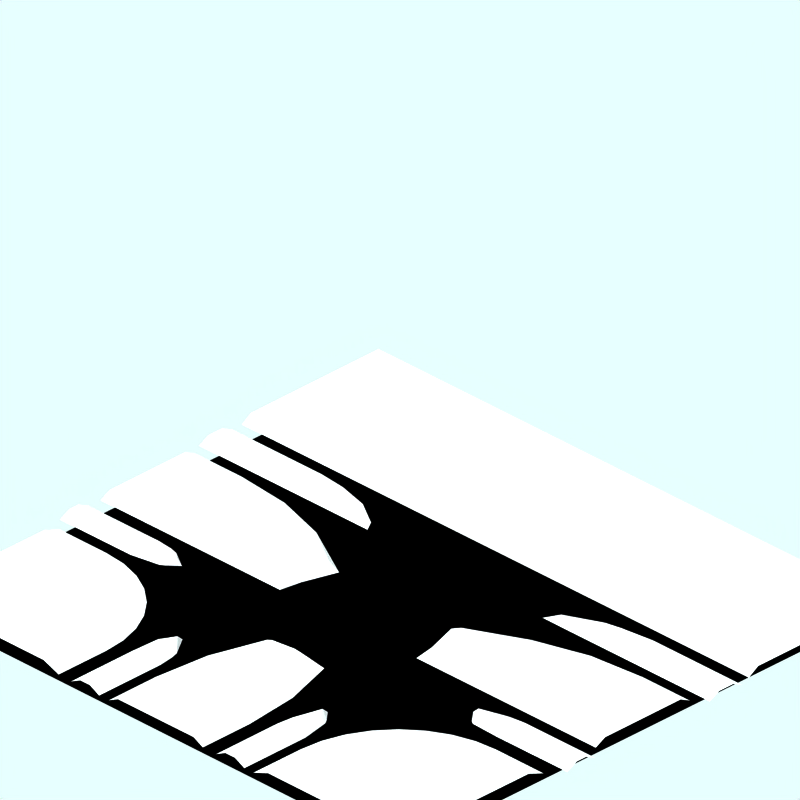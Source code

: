# Source: sew.blend  (saved by Blender 4.0.36; exported with 4.5.12 LTS)
import bpy
from mathutils import Matrix  # noqa: F401  (used for matrix-valued properties, if any)

bpy.ops.wm.read_factory_settings(use_empty=True)
scene = bpy.context.scene
scene.name = 'Scene'

# ---- collections
col_collection_1 = bpy.data.collections.new('Collection 1'); scene.collection.children.link(col_collection_1)
col_collection_2 = bpy.data.collections.new('Collection 2'); scene.collection.children.link(col_collection_2)
col_collection_2.hide_render = True
col_collection_2.hide_viewport = True
col_collection_3 = bpy.data.collections.new('Collection 3'); scene.collection.children.link(col_collection_3)

# ---- materials (node trees are filled in below, after node groups)
mat_snow = bpy.data.materials.new('Snow')
mat_snow.alpha_threshold = 0.0
mat_snow.preview_render_type = 'FLAT'
mat_snow.roughness = 0.5
mat_snow.line_color = (0.0, 0.0, 0.0, 1.0)
mat_transparent = bpy.data.materials.new('Transparent')
mat_transparent.alpha_threshold = 0.0
mat_transparent.preview_render_type = 'FLAT'
mat_transparent.diffuse_color = (0.0, 0.0, 0.0, 1.0)
mat_transparent.roughness = 0.5
mat_transparent.line_color = (0.0, 0.0, 0.0, 1.0)

# ---- material node trees

# ---- world
world_world = bpy.data.worlds.new('World'); scene.world = world_world
world_world.color = (0.9059, 1.0, 1.0)
world_world.use_sun_shadow = False
world_world.sun_shadow_jitter_overblur = 0.0
world_world.cycles.sampling_method = 'MANUAL'
world_world.cycles.sample_map_resolution = 256

# ---- cameras
cam_camera_001 = bpy.data.cameras.new('Camera.001')
cam_camera_001.type = 'ORTHO'
cam_camera_001.passepartout_alpha = 0.2
cam_camera_001.clip_end = 100.0
cam_camera_001.lens = 35.0
cam_camera_001.sensor_width = 32.0
cam_camera_001.sensor_height = 18.0
cam_camera_001.ortho_scale = 12.0
cam_camera_001.display_size = 5.91
cam_camera_001.show_passepartout = False
cam_camera_001.show_safe_areas = True
cam_camera_001.dof.focus_distance = 0.0
cam_camera_001.dof.aperture_fstop = 128.0

# ---- lights
light_lamp = bpy.data.lights.new('Lamp', 'SUN')
light_lamp.transmission_factor = 0.0
light_lamp.angle = 1.571
light_lamp.energy = 0.028
light_lamp.shadow_buffer_clip_start = 0.5
light_lamp.shadow_soft_size = 1.0
light_lamp.shadow_cascade_max_distance = 1000.0
light_lamp.cycles.use_multiple_importance_sampling = False

# ---- meshes
me_circle_017 = bpy.data.meshes.new('Circle.017')
me_circle_017.from_pydata([(1.415, -3.324, 0.0), (1.371, -3.479, 0.0), (1.342, -3.771, 0.0), (1.564, -3.434, 0.1), (1.562, -3.483, 0.1), (1.542, -3.771, 0.1), (1.632, -2.99, 0.0), (1.801, -3.183, 0.0), (1.849, -3.259, 0.0), (1.942, -3.771, 0.0), (1.632, -3.101, 0.1), (1.691, -3.233, 0.1), (1.707, -3.282, 0.1), (1.742, -3.771, 0.1), (1.342, -4.271, 0.0), (1.542, -4.271, 0.1), (1.942, -4.271, 0.0), (1.742, -4.271, 0.1), (1.342, -5.271, 0.0), (1.542, -5.271, 0.1), (1.942, -5.271, 0.0), (1.742, -5.271, 0.1)], [], [(0, 6, 10, 3), (1, 0, 3, 4), (2, 1, 4, 5), (7, 6, 10, 11), (8, 7, 11, 12), (9, 8, 12, 13), (4, 12, 13, 5), (3, 11, 12, 4), (3, 10, 11), (5, 13, 17, 15), (2, 5, 15, 14), (9, 13, 17, 16), (14, 15, 19, 18), (16, 17, 21, 20), (15, 17, 21, 19)])
me_circle_017.materials.append(mat_snow)
me_circle_017.use_remesh_preserve_volume = False
me_circle_017.use_remesh_preserve_attributes = False
me_circle_017.use_mirror_vertex_groups = False
me_circle_017.update()
me_circle_016 = bpy.data.meshes.new('Circle.016')
me_circle_016.from_pydata([(-1.858, -3.367, 0.0), (-1.901, -3.433, 0.0), (-1.925, -3.96, 0.0), (-1.703, -3.423, 0.1), (-1.705, -3.472, 0.1), (-1.725, -3.96, 0.1), (-1.635, -3.179, 0.0), (-1.399, -3.538, 0.0), (-1.36, -3.679, 0.0), (-1.325, -3.96, 0.0), (-1.635, -3.29, 0.1), (-1.576, -3.622, 0.1), (-1.559, -3.671, 0.1), (-1.525, -3.96, 0.1), (-1.925, -4.46, 0.0), (-1.725, -4.46, 0.1), (-1.325, -4.46, 0.0), (-1.525, -4.46, 0.1), (-1.925, -5.46, 0.0), (-1.725, -5.46, 0.1), (-1.325, -5.46, 0.0), (-1.525, -5.46, 0.1)], [], [(0, 6, 10, 3), (1, 0, 3, 4), (2, 1, 4, 5), (7, 6, 10, 11), (8, 7, 11, 12), (9, 8, 12, 13), (4, 12, 13, 5), (3, 11, 12, 4), (3, 10, 11), (5, 13, 17, 15), (2, 5, 15, 14), (9, 13, 17, 16), (14, 15, 19, 18), (16, 17, 21, 20), (15, 17, 21, 19)])
me_circle_016.materials.append(mat_snow)
me_circle_016.use_remesh_preserve_volume = False
me_circle_016.use_remesh_preserve_attributes = False
me_circle_016.use_mirror_vertex_groups = False
me_circle_016.update()
me_circle_015 = bpy.data.meshes.new('Circle.015')
me_circle_015.from_pydata([(1.433, -3.513, 0.0), (1.39, -3.668, 0.0), (1.36, -3.96, 0.0), (1.582, -3.623, 0.1), (1.58, -3.672, 0.1), (1.56, -3.96, 0.1), (1.65, -3.179, 0.0), (1.819, -3.372, 0.0), (1.867, -3.448, 0.0), (1.96, -3.96, 0.0), (1.65, -3.29, 0.1), (1.709, -3.422, 0.1), (1.725, -3.471, 0.1), (1.76, -3.96, 0.1), (1.36, -4.26, 0.0), (1.56, -4.26, 0.1), (1.96, -4.26, 0.0), (1.76, -4.26, 0.1), (1.36, -5.26, 0.0), (1.56, -5.26, 0.1), (1.96, -5.26, 0.0), (1.76, -5.26, 0.1)], [], [(0, 6, 10, 3), (1, 0, 3, 4), (2, 1, 4, 5), (7, 6, 10, 11), (8, 7, 11, 12), (9, 8, 12, 13), (4, 12, 13, 5), (3, 11, 12, 4), (3, 10, 11), (5, 13, 17, 15), (2, 5, 15, 14), (9, 13, 17, 16), (14, 15, 19, 18), (16, 17, 21, 20), (15, 17, 21, 19)])
me_circle_015.materials.append(mat_snow)
me_circle_015.use_remesh_preserve_volume = False
me_circle_015.use_remesh_preserve_attributes = False
me_circle_015.use_mirror_vertex_groups = False
me_circle_015.update()
me_circle_014 = bpy.data.meshes.new('Circle.014')
me_circle_014.from_pydata([(-1.653, -3.367, 0.0), (-1.696, -3.433, 0.0), (-1.72, -3.96, 0.0), (-1.498, -3.423, 0.1), (-1.5, -3.472, 0.1), (-1.52, -3.96, 0.1), (-1.43, -3.179, 0.0), (-1.194, -3.538, 0.0), (-1.155, -3.679, 0.0), (-1.12, -3.96, 0.0), (-1.43, -3.29, 0.1), (-1.371, -3.622, 0.1), (-1.355, -3.671, 0.1), (-1.32, -3.96, 0.1), (-1.72, -4.26, 0.0), (-1.52, -4.26, 0.1), (-1.12, -4.26, 0.0), (-1.32, -4.26, 0.1), (-1.72, -5.26, 0.0), (-1.52, -5.26, 0.1), (-1.12, -5.26, 0.0), (-1.32, -5.26, 0.1)], [], [(0, 6, 10, 3), (1, 0, 3, 4), (2, 1, 4, 5), (7, 6, 10, 11), (8, 7, 11, 12), (9, 8, 12, 13), (4, 12, 13, 5), (3, 11, 12, 4), (3, 10, 11), (5, 13, 17, 15), (2, 5, 15, 14), (9, 13, 17, 16), (14, 15, 19, 18), (16, 17, 21, 20), (15, 17, 21, 19)])
me_circle_014.materials.append(mat_snow)
me_circle_014.use_remesh_preserve_volume = False
me_circle_014.use_remesh_preserve_attributes = False
me_circle_014.use_mirror_vertex_groups = False
me_circle_014.update()
me_circle_012 = bpy.data.meshes.new('Circle.012')
me_circle_012.from_pydata([(2.179, -2.481, 0.0), (2.18, -3.074, 0.0), (2.181, -3.579, 0.0), (2.587, -2.455, 0.1), (2.577, -3.116, 0.1), (2.581, -3.579, 0.1), (2.185, -1.927, 0.0), (2.727, -2.059, 0.0), (3.312, -2.703, 0.0), (3.577, -3.579, 0.0), (2.425, -2.233, 0.1), (2.99, -2.75, 0.1), (3.183, -3.113, 0.1), (3.183, -3.579, 0.1), (2.181, -4.479, 0.0), (2.581, -4.479, 0.1), (3.577, -4.479, 0.0), (3.183, -4.479, 0.1), (2.181, -5.479, 0.0), (2.581, -5.479, 0.1), (3.577, -5.479, 0.0), (3.183, -5.479, 0.1)], [], [(0, 6, 10, 3), (1, 0, 3, 4), (2, 1, 4, 5), (7, 6, 10, 11), (8, 7, 11, 12), (9, 8, 12, 13), (4, 12, 13, 5), (3, 11, 12, 4), (3, 10, 11), (5, 13, 17, 15), (2, 5, 15, 14), (9, 13, 17, 16), (16, 17, 21, 20), (15, 17, 21, 19), (14, 15, 19, 18)])
me_circle_012.materials.append(mat_snow)
me_circle_012.use_remesh_preserve_volume = False
me_circle_012.use_remesh_preserve_attributes = False
me_circle_012.use_mirror_vertex_groups = False
me_circle_012.update()
me_circle_008 = bpy.data.meshes.new('Circle.008')
me_circle_008.from_pydata([(-3.209, -2.39, 0.0), (-3.502, -2.956, 0.0), (-3.601, -3.461, 0.0), (-2.884, -2.564, 0.1), (-3.106, -2.995, 0.1), (-3.201, -3.461, 0.1), (-2.596, -1.909, 0.0), (-2.204, -1.79, 0.0), (-2.204, -2.956, 0.0), (-2.204, -3.461, 0.0), (-2.601, -2.311, 0.1), (-2.598, -2.367, 0.1), (-2.598, -2.995, 0.1), (-2.598, -3.461, 0.1), (-3.601, -4.361, 0.0), (-3.201, -4.361, 0.1), (-2.204, -4.361, 0.0), (-2.598, -4.361, 0.1), (-3.601, -5.361, 0.0), (-3.201, -5.361, 0.1), (-2.204, -5.361, 0.0), (-2.598, -5.361, 0.1)], [], [(0, 6, 10, 3), (1, 0, 3, 4), (2, 1, 4, 5), (7, 6, 10, 11), (8, 7, 11, 12), (9, 8, 12, 13), (4, 12, 13, 5), (3, 11, 12, 4), (3, 10, 11), (5, 13, 17, 15), (2, 5, 15, 14), (9, 13, 17, 16), (14, 15, 19, 18), (16, 17, 21, 20), (15, 17, 21, 19)])
me_circle_008.materials.append(mat_snow)
me_circle_008.use_remesh_preserve_volume = False
me_circle_008.use_remesh_preserve_attributes = False
me_circle_008.use_mirror_vertex_groups = False
me_circle_008.update()
me_circle_007 = bpy.data.meshes.new('Circle.007')
me_circle_007.from_pydata([(-0.5079, -2.279, 0.0), (-0.8009, -3.245, 0.0), (-0.8999, -4.25, 0.0), (-0.3232, -2.356, 0.1), (-0.6049, -3.284, 0.1), (-0.7, -4.25, 0.1), (0.1, -1.189, 0.0), (0.7079, -1.379, 0.0), (1.101, -1.445, 0.0), (1.1, -4.25, 0.0), (0.1, -1.4, 0.1), (0.5232, -1.456, 0.1), (0.9049, -1.584, 0.1), (0.9, -4.25, 0.1), (-0.8999, -5.25, 0.0), (-0.7, -5.25, 0.1), (1.1, -5.25, 0.0), (0.9, -5.25, 0.1)], [], [(0, 6, 10, 3), (1, 0, 3, 4), (2, 1, 4, 5), (7, 6, 10, 11), (8, 7, 11, 12), (9, 8, 12, 13), (4, 12, 13, 5), (3, 11, 12, 4), (3, 10, 11), (5, 13, 17, 15), (2, 5, 15, 14), (9, 13, 17, 16)])
me_circle_007.materials.append(mat_snow)
me_circle_007.use_remesh_preserve_volume = False
me_circle_007.use_remesh_preserve_attributes = False
me_circle_007.use_mirror_vertex_groups = False
me_circle_007.update()
me_circle_005 = bpy.data.meshes.new('Circle.005')
me_circle_005.from_pydata([(-0.5079, -2.279, 0.0), (-0.8009, -3.245, 0.0), (-0.8999, -4.25, 0.0), (-0.3232, -2.356, 0.1), (-0.6049, -3.284, 0.1), (-0.7, -4.25, 0.1), (0.1, -1.189, 0.0), (0.7079, -1.379, 0.0), (1.101, -1.445, 0.0), (1.1, -4.25, 0.0), (0.1, -1.4, 0.1), (0.5232, -1.456, 0.1), (0.9049, -1.584, 0.1), (0.9, -4.25, 0.1), (-0.8999, -5.25, 0.0), (-0.7, -5.25, 0.1), (1.1, -5.25, 0.0), (0.9, -5.25, 0.1)], [], [(0, 6, 10, 3), (1, 0, 3, 4), (2, 1, 4, 5), (7, 6, 10, 11), (8, 7, 11, 12), (9, 8, 12, 13), (4, 12, 13, 5), (3, 11, 12, 4), (3, 10, 11), (5, 13, 17, 15), (2, 5, 15, 14), (9, 13, 17, 16)])
me_circle_005.materials.append(mat_snow)
me_circle_005.use_remesh_preserve_volume = False
me_circle_005.use_remesh_preserve_attributes = False
me_circle_005.use_mirror_vertex_groups = False
me_circle_005.update()
me_circle_004 = bpy.data.meshes.new('Circle.004')
me_circle_004.from_pydata([(-2.779, -2.779, 0.0), (-2.52, -3.094, 0.0), (-2.328, -3.454, 0.0), (-2.21, -3.844, 0.0), (-2.17, -4.25, 0.0), (-4.25, -2.17, 0.0), (-3.844, -2.21, 0.0), (-3.454, -2.328, 0.0), (-3.094, -2.52, 0.0), (-3.005, -3.005, 0.12), (-2.787, -3.272, 0.12), (-2.624, -3.576, 0.12), (-2.524, -3.907, 0.12), (-2.49, -4.25, 0.12), (-4.25, -2.49, 0.12), (-3.907, -2.524, 0.12), (-3.576, -2.624, 0.12), (-3.272, -2.787, 0.12), (-3.254, -3.584, 0.12), (-3.403, -3.403, 0.12), (-3.143, -3.791, 0.12), (-3.075, -4.016, 0.12), (-3.052, -4.25, 0.12), (-4.25, -3.052, 0.12), (-4.016, -3.075, 0.12), (-3.791, -3.143, 0.12), (-3.584, -3.254, 0.12), (-5.25, -2.17, 0.0), (-5.25, -2.49, 0.12), (-5.25, -3.052, 0.12), (-2.17, -5.25, 0.0), (-2.49, -5.25, 0.12), (-3.052, -5.25, 0.12), (-4.251, -4.251, 0.12), (-4.251, -5.251, 0.12), (-5.25, -4.252, 0.12), (-5.25, -5.252, 0.12)], [], [(1, 0, 9, 10), (2, 1, 10, 11), (3, 2, 11, 12), (4, 3, 12, 13), (6, 5, 14, 15), (7, 6, 15, 16), (8, 7, 16, 17), (8, 0, 9, 17), (10, 9, 19, 18), (11, 10, 18, 20), (12, 11, 20, 21), (13, 12, 21, 22), (15, 14, 23, 24), (16, 15, 24, 25), (17, 16, 25, 26), (17, 9, 19, 26), (28, 29, 23, 14), (27, 28, 14, 5), (4, 13, 31, 30), (13, 22, 32, 31), (33, 34, 32, 22), (36, 34, 33, 35), (35, 33, 23, 29), (33, 23, 24), (33, 24, 25), (33, 25, 26), (33, 26, 19), (33, 19, 18), (33, 18, 20), (33, 20, 21), (33, 21, 22)])
me_circle_004.materials.append(mat_snow)
me_circle_004.use_remesh_preserve_volume = False
me_circle_004.use_remesh_preserve_attributes = False
me_circle_004.use_mirror_vertex_groups = False
me_circle_004.update()
me_cube_001 = bpy.data.meshes.new('Cube.001')
me_cube_001.from_pydata([(-2.008, 7.55e-08, -5.39), (-4.908, 0.12, -5.39), (-2.208, 0.12, -5.39), (-2.208, 0.12, 5.36), (-2.008, -7.55e-08, 5.36), (-4.908, 0.12, 5.36)], [], [(4, 0, 2, 3), (3, 2, 1, 5)])
me_cube_001.materials.append(mat_snow)
me_cube_001.use_remesh_preserve_volume = False
me_cube_001.use_remesh_preserve_attributes = False
me_cube_001.use_mirror_vertex_groups = False
me_cube_001.update()
me_plane_005 = bpy.data.meshes.new('Plane.005')
me_plane_005.from_pydata([(5.25, 5.06, -0.09987), (5.25, -5.25, -0.09987), (-5.06, -5.25, -0.09987), (-5.06, 5.06, -0.09987)], [], [(0, 3, 2, 1)])
me_plane_005.materials.append(mat_transparent)
me_plane_005.use_remesh_preserve_volume = False
me_plane_005.use_remesh_preserve_attributes = False
me_plane_005.use_mirror_vertex_groups = False
me_plane_005.update()
me_circle_003 = bpy.data.meshes.new('Circle.003')
me_circle_003.from_pydata([(-2.589, -2.779, 0.0), (-2.33, -3.094, 0.0), (-2.138, -3.454, 0.0), (-2.02, -3.844, 0.0), (-1.98, -4.25, 0.0), (-4.06, -2.17, 0.0), (-3.654, -2.21, 0.0), (-3.264, -2.328, 0.0), (-2.904, -2.52, 0.0), (-2.815, -3.005, 0.12), (-2.597, -3.272, 0.12), (-2.434, -3.576, 0.12), (-2.334, -3.907, 0.12), (-2.3, -4.25, 0.12), (-4.06, -2.49, 0.12), (-3.717, -2.524, 0.12), (-3.386, -2.624, 0.12), (-3.082, -2.787, 0.12), (-3.064, -3.584, 0.12), (-3.213, -3.403, 0.12), (-2.953, -3.791, 0.12), (-2.885, -4.016, 0.12), (-2.862, -4.25, 0.12), (-4.06, -3.052, 0.12), (-3.826, -3.075, 0.12), (-3.601, -3.143, 0.12), (-3.394, -3.254, 0.12), (-5.06, -2.17, 0.0), (-5.06, -2.49, 0.12), (-5.06, -3.052, 0.12), (-1.98, -5.25, 0.0), (-2.3, -5.25, 0.12), (-2.862, -5.25, 0.12), (-4.061, -4.251, 0.12), (-5.061, -4.251, 0.12), (-4.062, -5.25, 0.12), (-5.062, -5.25, 0.12)], [], [(1, 0, 9, 10), (2, 1, 10, 11), (3, 2, 11, 12), (4, 3, 12, 13), (6, 5, 14, 15), (7, 6, 15, 16), (8, 7, 16, 17), (8, 0, 9, 17), (10, 9, 19, 18), (11, 10, 18, 20), (12, 11, 20, 21), (13, 12, 21, 22), (15, 14, 23, 24), (16, 15, 24, 25), (17, 16, 25, 26), (17, 9, 19, 26), (27, 28, 14, 5), (28, 29, 23, 14), (4, 13, 31, 30), (13, 22, 32, 31), (34, 33, 23, 29), (33, 24, 25), (33, 35, 32, 22), (33, 23, 24), (34, 36, 35, 33), (33, 25, 26), (33, 26, 19), (33, 19, 18), (33, 18, 20), (33, 20, 21), (33, 21, 22)])
me_circle_003.materials.append(mat_snow)
me_circle_003.use_remesh_preserve_volume = False
me_circle_003.use_remesh_preserve_attributes = False
me_circle_003.use_mirror_vertex_groups = False
me_circle_003.update()
me_circle_020 = bpy.data.meshes.new('Circle.020')
me_circle_020.from_pydata([(-0.5279, -2.289, 0.0), (-0.8209, -3.255, 0.0), (-0.9199, -4.26, 0.0), (-0.3432, -2.366, 0.1), (-0.6249, -3.294, 0.1), (-0.72, -4.26, 0.1), (0.08, -2.199, 0.0), (0.6879, -2.289, 0.0), (0.9809, -3.255, 0.0), (1.08, -4.26, 0.0), (0.08, -2.31, 0.1), (0.5032, -2.366, 0.1), (0.7849, -3.294, 0.1), (0.88, -4.26, 0.1), (-0.9199, -5.26, 0.0), (-0.72, -5.26, 0.1), (1.08, -5.26, 0.0), (0.88, -5.26, 0.1)], [], [(0, 6, 10, 3), (1, 0, 3, 4), (2, 1, 4, 5), (7, 6, 10, 11), (8, 7, 11, 12), (9, 8, 12, 13), (4, 12, 13, 5), (3, 11, 12, 4), (3, 10, 11), (5, 13, 17, 15), (2, 5, 15, 14), (9, 13, 17, 16)])
me_circle_020.materials.append(mat_snow)
me_circle_020.use_remesh_preserve_volume = False
me_circle_020.use_remesh_preserve_attributes = False
me_circle_020.use_mirror_vertex_groups = False
me_circle_020.update()
me_sphere = bpy.data.meshes.new('Sphere')
me_sphere.from_pydata([(-1.333e-06, 1.25e-06, 31.62), (-22.88, 16.62, 14.14), (8.74, 26.9, 14.14), (28.28, 4.856e-07, 14.14), (-8.74, 26.9, -14.14), (22.88, 16.62, -14.14), (-28.28, -7.508e-07, -14.14), (1.432e-06, -1.515e-06, -31.62), (-13.45, 9.772, 26.9), (5.137, 15.81, 26.9), (-8.313, 25.58, 16.63), (-26.9, 5.941e-07, 16.63), (16.63, 1.043e-06, 26.9), (21.76, 15.81, 16.63), (-30.08, 9.772, -1.941e-06), (-18.59, 25.58, -2.13e-06), (4.973e-08, 31.62, -1.581e-06), (18.59, 25.58, -5.047e-07), (30.08, 9.772, 6.886e-07), (-21.76, 15.81, -16.63), (8.313, 25.58, -16.63), (26.9, -8.593e-07, -16.63), (-16.63, -1.308e-06, -26.9), (-5.137, 15.81, -26.9), (13.45, 9.772, -26.9), (-24.33, 17.68, -2.035e-06), (-20.73, 21.1, 7.071), (-21.46, 21.63, -2.082e-06), (-19.66, 23.34, 3.536), (-22.53, 19.39, 3.536), (-22.9, 19.65, -2.059e-06), (-20.02, 23.61, -2.106e-06), (-20.2, 22.22, 5.303), (-19.12, 24.46, 1.768), (-21.63, 20.25, 5.303), (-23.43, 18.53, 1.768), (-20.56, 22.49, 1.768), (-21.1, 21.37, 3.536), (-22.0, 20.51, 1.768), (-22.18, 20.64, -2.071e-06), (-20.74, 22.62, -2.094e-06), (-19.93, 22.78, 4.419), (-19.39, 23.9, 2.652), (-22.08, 19.82, 4.419), (-22.98, 18.96, 2.652), (-21.01, 22.06, 0.8839), (-20.11, 22.92, 2.652), (-21.82, 20.38, 3.536), (-20.38, 22.36, 3.536), (-21.73, 21.07, 0.8839), (-22.26, 19.95, 2.652), (-20.29, 23.05, 0.8839), (-19.57, 24.04, 0.8839), (-19.84, 23.48, 1.768), (-20.83, 21.93, 2.652), (-21.55, 20.94, 2.652), (-21.28, 21.5, 1.768), (-23.16, 19.09, 0.8839), (-22.45, 20.08, 0.8839), (-22.71, 19.52, 1.768), (-21.37, 20.81, 4.419), (-20.65, 21.8, 4.419), (-20.92, 21.24, 5.303), (-6.725, 4.886, 29.26), (-18.17, 13.2, 20.52), (2.569, 7.906, 29.26), (6.939, 21.36, 20.52), (0.2137, 26.24, 15.38), (-15.6, 21.1, 15.38), (-24.89, 8.312, 15.38), (-29.18, 4.886, -7.071), (-26.48, 13.2, 7.071), (-13.66, 26.24, -7.071), (4.37, 29.26, 7.071), (-4.37, 29.26, -7.071), (13.66, 26.24, 7.071), (20.73, 21.1, -7.071), (-25.02, 7.906, -15.38), (-15.25, 21.36, -15.38), (-0.2137, 26.24, -15.38), (15.6, 21.1, -15.38), (-22.45, -1.03e-06, -20.52), (-8.313, -1.412e-06, -29.26), (-6.939, 21.36, -20.52), (-2.569, 7.906, -29.26), (18.17, 13.2, -20.52), (6.725, 4.886, -29.26), (-10.88, 17.68, 21.76), (-4.156, 12.79, 26.9), (-1.588, 20.7, 21.76), (-20.17, 4.886, 21.76), (-28.49, 4.886, 8.313), (-4.156, 28.6, 8.313), (-13.45, 25.58, 8.313), (-9.294, 28.6, -1.855e-06), (-25.92, 12.79, -8.313), (-20.17, 20.7, -8.313), (4.156, 28.6, -8.313), (9.294, 28.6, -1.043e-06), (13.45, 25.58, -8.313), (-13.45, 15.81, -21.76), (-19.19, 7.906, -21.76), (-10.88, 7.906, -26.9), (10.88, 17.68, -21.76), (1.588, 20.7, -21.76), (4.156, 12.79, -26.9), (-19.08, 24.81, 0.4419)], [], [(9, 13, 12), (3, 12, 13), (18, 3, 13), (13, 17, 18), (21, 18, 5), (30, 25, 19), (26, 32, 10), (25, 35, 1), (34, 26, 1), (31, 40, 19), (40, 27, 19), (27, 39, 19), (39, 30, 19), (32, 41, 10), (41, 28, 10), (28, 42, 10), (42, 33, 10), (51, 36, 45), (45, 40, 51), (31, 51, 40), (40, 45, 27), (51, 31, 52), (52, 53, 51), (36, 51, 53), (53, 52, 33), (42, 28, 46), (46, 53, 42), (33, 42, 53), (53, 46, 36), (54, 36, 46), (46, 48, 54), (37, 54, 48), (48, 46, 28), (54, 37, 55), (55, 56, 54), (36, 54, 56), (56, 55, 38), (49, 27, 45), (45, 56, 49), (38, 49, 56), (56, 45, 36), (50, 38, 55), (55, 47, 50), (29, 50, 47), (47, 55, 37), (30, 57, 25), (57, 35, 25), (57, 30, 58), (58, 59, 57), (35, 57, 59), (59, 58, 38), (50, 29, 44), (44, 59, 50), (38, 50, 59), (59, 44, 35), (49, 38, 58), (58, 39, 49), (27, 49, 39), (39, 58, 30), (60, 34, 43), (43, 47, 60), (37, 60, 47), (47, 43, 29), (60, 37, 61), (61, 62, 60), (34, 60, 62), (62, 61, 32), (34, 62, 26), (62, 32, 26), (41, 32, 61), (61, 48, 41), (28, 41, 48), (48, 61, 37), (35, 44, 1), (44, 29, 1), (29, 43, 1), (43, 34, 1), (68, 10, 87), (87, 64, 68), (1, 68, 64), (64, 87, 8), (88, 8, 87), (87, 89, 88), (9, 88, 89), (89, 87, 10), (67, 2, 66), (66, 89, 67), (10, 67, 89), (89, 66, 9), (88, 9, 65), (65, 63, 88), (8, 88, 63), (65, 0, 63), (90, 11, 69), (69, 64, 90), (8, 90, 64), (64, 69, 1), (9, 66, 13), (66, 2, 13), (0, 65, 12), (65, 9, 12), (91, 14, 71), (71, 69, 91), (11, 91, 69), (69, 71, 1), (92, 16, 73), (73, 67, 92), (10, 92, 67), (67, 73, 2), (92, 10, 93), (93, 94, 92), (16, 92, 94), (94, 93, 15), (72, 4, 74), (74, 94, 72), (15, 72, 94), (94, 74, 16), (17, 76, 18), (76, 5, 18), (2, 75, 13), (75, 17, 13), (77, 19, 95), (95, 70, 77), (6, 77, 70), (70, 95, 14), (78, 4, 72), (72, 96, 78), (19, 78, 96), (96, 72, 15), (79, 20, 97), (97, 74, 79), (4, 79, 74), (74, 97, 16), (98, 16, 97), (97, 99, 98), (17, 98, 99), (99, 97, 20), (80, 5, 76), (76, 99, 80), (20, 80, 99), (99, 76, 17), (98, 17, 75), (75, 73, 98), (16, 98, 73), (73, 75, 2), (100, 23, 83), (83, 78, 100), (19, 100, 78), (78, 83, 4), (100, 19, 101), (101, 102, 100), (23, 100, 102), (102, 101, 22), (82, 7, 84), (84, 102, 82), (22, 82, 102), (102, 84, 23), (81, 22, 101), (101, 77, 81), (6, 81, 77), (77, 101, 19), (103, 24, 85), (85, 80, 103), (20, 103, 80), (80, 85, 5), (103, 20, 104), (104, 105, 103), (24, 103, 105), (105, 104, 23), (84, 7, 86), (86, 105, 84), (23, 84, 105), (105, 86, 24), (83, 23, 104), (104, 79, 83), (4, 83, 79), (79, 104, 20), (5, 85, 21), (85, 24, 21), (14, 95, 25), (95, 19, 25), (1, 71, 25), (71, 14, 25), (10, 68, 26), (68, 1, 26), (19, 96, 31), (96, 15, 31), (15, 93, 33), (93, 10, 33), (52, 106, 33), (106, 15, 33), (15, 106, 31), (106, 52, 31)])
me_sphere.use_remesh_preserve_volume = False
me_sphere.use_remesh_preserve_attributes = False
me_sphere.use_mirror_vertex_groups = False
me_sphere.update()

# ---- objects
ob_circle_008 = bpy.data.objects.new('Circle.008', me_circle_017)
ob_circle_006 = bpy.data.objects.new('Circle.006', me_circle_016)
ob_circle_003 = bpy.data.objects.new('Circle.003', me_circle_015)
ob_circle_002 = bpy.data.objects.new('Circle.002', me_circle_014)
ob_circle_001 = bpy.data.objects.new('Circle.001', me_circle_012)
ob_circle_000 = bpy.data.objects.new('Circle.000', me_circle_008)
ob_circle_009 = bpy.data.objects.new('Circle.009', me_circle_007)
ob_circle_007 = bpy.data.objects.new('Circle.007', me_circle_005)
ob_circle_005 = bpy.data.objects.new('Circle.005', me_circle_004)
ob_cube_001 = bpy.data.objects.new('Cube.001', me_cube_001)
ob_plane_005 = bpy.data.objects.new('Plane.005', me_plane_005)
ob_circle_004 = bpy.data.objects.new('Circle.004', me_circle_003)
ob_circle_019 = bpy.data.objects.new('Circle.019', me_circle_020)
ob_camera = bpy.data.objects.new('Camera', cam_camera_001)
ob_sphere = bpy.data.objects.new('Sphere', me_sphere)
ob_lamp_001 = bpy.data.objects.new('Lamp.001', light_lamp)

# ---- transforms, parenting, visibility, modifiers, constraints
ob_circle_008.location = (2.98e-08, 2.132e-14, 0.0)
ob_circle_008.rotation_euler = (0.0, -0.0, -20.42)
ob_circle_008.lock_rotations_4d = False
ob_circle_008.empty_display_type = 'ARROWS'
ob_circle_008.color = (0.0, 0.0, 0.0, 1.0)
ob_circle_008.lineart.crease_threshold = 0.0
ob_circle_006.location = (2.842e-14, -5.96e-08, 0.0)
ob_circle_006.rotation_euler = (0.0, -0.0, -23.56)
ob_circle_006.lock_rotations_4d = False
ob_circle_006.empty_display_type = 'ARROWS'
ob_circle_006.color = (0.0, 0.0, 0.0, 1.0)
ob_circle_006.lineart.crease_threshold = 0.0
ob_circle_003.location = (-2.665e-15, -7.451e-09, 0.0)
ob_circle_003.rotation_euler = (0.0, -0.0, -18.85)
ob_circle_003.lock_rotations_4d = False
ob_circle_003.empty_display_type = 'ARROWS'
ob_circle_003.color = (0.0, 0.0, 0.0, 1.0)
ob_circle_003.lineart.crease_threshold = 0.0
ob_circle_002.location = (-8.882e-15, 0.0, 0.0)
ob_circle_002.rotation_euler = (0.0, -0.0, -18.85)
ob_circle_002.lock_rotations_4d = False
ob_circle_002.empty_display_type = 'ARROWS'
ob_circle_002.color = (0.0, 0.0, 0.0, 1.0)
ob_circle_002.lineart.crease_threshold = 0.0
ob_circle_001.location = (-2.98e-08, -1.421e-14, 0.0)
ob_circle_001.rotation_euler = (0.0, -0.0, -20.42)
ob_circle_001.scale = (-0.5, -1.0, 1.0)
ob_circle_001.lock_rotations_4d = False
ob_circle_001.empty_display_type = 'ARROWS'
ob_circle_001.color = (0.0, 0.0, 0.0, 1.0)
ob_circle_001.lineart.crease_threshold = 0.0
ob_circle_000.location = (-5.96e-08, -3.553e-14, 0.0)
ob_circle_000.rotation_euler = (0.0, -0.0, -20.42)
ob_circle_000.scale = (0.5, 1.0, 1.0)
ob_circle_000.lock_rotations_4d = False
ob_circle_000.empty_display_type = 'ARROWS'
ob_circle_000.color = (0.0, 0.0, 0.0, 1.0)
ob_circle_000.lineart.crease_threshold = 0.0
ob_circle_009.location = (2.22e-16, -1.49e-08, 0.0)
ob_circle_009.rotation_euler = (0.0, -0.0, -20.42)
ob_circle_009.lock_rotations_4d = False
ob_circle_009.empty_display_type = 'ARROWS'
ob_circle_009.color = (0.0, 0.0, 0.0, 1.0)
ob_circle_009.lineart.crease_threshold = 0.0
ob_circle_007.location = (2.22e-16, -1.49e-08, 0.0)
ob_circle_007.rotation_euler = (0.0, -0.0, -20.42)
ob_circle_007.scale = (1.0, -1.0, 1.0)
ob_circle_007.lock_rotations_4d = False
ob_circle_007.empty_display_type = 'ARROWS'
ob_circle_007.color = (0.0, 0.0, 0.0, 1.0)
ob_circle_007.lineart.crease_threshold = 0.0
ob_circle_005.location = (2.22e-16, -1.49e-08, 0.0)
ob_circle_005.rotation_euler = (0.0, -0.0, -11.0)
ob_circle_005.lock_rotations_4d = False
ob_circle_005.empty_display_type = 'ARROWS'
ob_circle_005.color = (0.0, 0.0, 0.0, 1.0)
ob_circle_005.lineart.crease_threshold = 0.0
ob_cube_001.location = (1.49e-08, -1.49e-08, 0.0)
ob_cube_001.rotation_euler = (1.571, -0.0, -20.42)
ob_cube_001.lock_rotations_4d = False
ob_cube_001.empty_display_type = 'ARROWS'
ob_cube_001.color = (0.0, 0.0, 0.0, 1.0)
ob_cube_001.lineart.crease_threshold = 0.0
ob_plane_005.location = (-8.882e-15, 0.0, 0.0)
ob_plane_005.rotation_euler = (0.0, -0.0, -12.57)
ob_plane_005.lock_rotations_4d = False
ob_plane_005.empty_display_type = 'ARROWS'
ob_plane_005.color = (0.0, 0.0, 0.0, 1.0)
ob_plane_005.lineart.crease_threshold = 0.0
ob_circle_004.location = (2.22e-16, -1.49e-08, 0.0)
ob_circle_004.rotation_euler = (0.0, -0.0, -12.57)
ob_circle_004.lock_rotations_4d = False
ob_circle_004.empty_display_type = 'ARROWS'
ob_circle_004.color = (0.0, 0.0, 0.0, 1.0)
ob_circle_004.lineart.crease_threshold = 0.0
ob_circle_019.location = (2.22e-16, -1.49e-08, 0.0)
ob_circle_019.rotation_euler = (0.0, -0.0, -18.85)
ob_circle_019.lock_rotations_4d = False
ob_circle_019.empty_display_type = 'ARROWS'
ob_circle_019.color = (0.0, 0.0, 0.0, 1.0)
ob_circle_019.lineart.crease_threshold = 0.0
ob_camera.location = (10.0, -10.0, 11.6)
ob_camera.rotation_euler = (1.047, 0.0, 0.7854)
ob_camera.lock_rotations_4d = False
ob_camera.empty_display_type = 'ARROWS'
ob_camera.color = (0.0, 0.0, 0.0, 1.0)
ob_camera.lineart.crease_threshold = 0.0
ob_sphere.location = (-0.02993, 0.1261, 0.07312)
ob_sphere.rotation_euler = (1.571, -0.0, 1.571)
ob_sphere.lock_rotations_4d = False
ob_sphere.empty_display_type = 'ARROWS'
ob_sphere.color = (0.0, 0.0, 0.0, 1.0)
ob_sphere.show_instancer_for_render = False
ob_sphere.instance_type = 'VERTS'
ob_sphere.use_instance_vertices_rotation = True
ob_sphere.lineart.crease_threshold = 0.0
ob_lamp_001.parent = ob_sphere
ob_lamp_001.matrix_parent_inverse = Matrix(((-4.371e-08, 1.0, -2.118e-22, -0.1261), (4.371e-08, 1.911e-15, 1.0, -0.07312), (1.0, 4.371e-08, -4.371e-08, 0.02993), (0.0, 0.0, 0.0, 1.0)))
ob_lamp_001.location = (-0.02993, 0.1261, 0.07312)
ob_lamp_001.rotation_euler = (1.571, -0.0, 1.571)
ob_lamp_001.lock_rotations_4d = False
ob_lamp_001.empty_display_type = 'ARROWS'
ob_lamp_001.color = (0.0, 0.0, 0.0, 1.0)
ob_lamp_001.lineart.crease_threshold = 0.0

# ---- collection membership
col_collection_1.objects.link(ob_circle_008)
col_collection_1.objects.link(ob_circle_006)
col_collection_1.objects.link(ob_circle_003)
col_collection_1.objects.link(ob_circle_002)
col_collection_1.objects.link(ob_circle_001)
col_collection_1.objects.link(ob_circle_000)
col_collection_1.objects.link(ob_circle_009)
col_collection_1.objects.link(ob_circle_007)
col_collection_1.objects.link(ob_circle_005)
col_collection_1.objects.link(ob_cube_001)
col_collection_1.objects.link(ob_plane_005)
col_collection_1.objects.link(ob_circle_004)
col_collection_1.objects.link(ob_circle_019)
col_collection_2.objects.link(ob_camera)
col_collection_3.objects.link(ob_sphere)
col_collection_3.objects.link(ob_lamp_001)

# ---- scene / render settings (as saved in the file)
scene.camera = ob_camera
scene.frame_start = 1; scene.frame_end = 250; scene.frame_set(11)
scene.render.engine = 'BLENDER_EEVEE_NEXT'
scene.render.image_settings.color_mode = 'RGB'
scene.render.image_settings.compression = 90
scene.render.resolution_x = 128
scene.render.resolution_y = 128
scene.render.pixel_aspect_x = 100.0
scene.render.pixel_aspect_y = 100.0
scene.render.fps = 25
scene.render.dither_intensity = 0.0
scene.render.use_compositing = False
scene.render.use_sequencer = False
scene.render.bake_margin = 2
scene.render.bake_bias = 0.0
scene.render.use_stamp_time = False
scene.render.use_stamp_date = False
scene.render.use_stamp_frame = False
scene.render.use_stamp_camera = False
scene.render.use_stamp_scene = False
scene.render.use_stamp_filename = False
scene.render.use_stamp_render_time = False
scene.render.stamp_font_size = 0
scene.cycles.use_denoising = False
scene.cycles.samples = 10
scene.cycles.sampling_pattern = 'TABULATED_SOBOL'
scene.cycles.light_sampling_threshold = 0.0
scene.cycles.use_adaptive_sampling = False
scene.cycles.use_light_tree = False
scene.cycles.blur_glossy = 0.0
scene.cycles.volume_bounces = 1
scene.cycles.pixel_filter_type = 'GAUSSIAN'
scene.cycles.sample_clamp_indirect = 0.0
scene.view_settings.view_transform = 'Raw'
bpy.context.view_layer.update()

